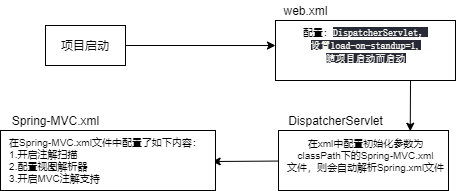

The diagram above was exported from draw.io. Its source (the exported page's mxGraphModel, read from the mxfile embedded in the PNG):
<mxGraphModel dx="665" dy="341" grid="1" gridSize="10" guides="1" tooltips="1" connect="1" arrows="1" fold="1" page="1" pageScale="1" pageWidth="1600" pageHeight="1200" math="0" shadow="0">
  <root>
    <mxCell id="0" />
    <mxCell id="1" parent="0" />
    <mxCell id="16" value="web.xml" style="text;html=1;align=center;verticalAlign=middle;resizable=0;points=[];autosize=1;strokeColor=none;" vertex="1" parent="1">
      <mxGeometry x="300" y="50" width="60" height="20" as="geometry" />
    </mxCell>
    <mxCell id="32" style="edgeStyle=none;html=1;exitX=0.75;exitY=1;exitDx=0;exitDy=0;entryX=0.775;entryY=0.012;entryDx=0;entryDy=0;entryPerimeter=0;fontSize=10;" edge="1" parent="1" source="20" target="24">
      <mxGeometry relative="1" as="geometry" />
    </mxCell>
    <mxCell id="20" value="" style="rounded=0;whiteSpace=wrap;html=1;" vertex="1" parent="1">
      <mxGeometry x="300" y="70" width="180" height="60" as="geometry" />
    </mxCell>
    <mxCell id="21" value="&lt;font style=&quot;font-size: 10px;&quot;&gt;配置：&lt;/font&gt;&lt;span style=&quot;background-color: rgb(40, 42, 54); color: rgb(248, 248, 242); font-family: &amp;quot;jetbrains mono&amp;quot;, monospace; font-size: 10px;&quot;&gt;&lt;font style=&quot;font-size: 10px;&quot;&gt;DispatcherServlet，&lt;br style=&quot;font-size: 10px;&quot;&gt;设置load-on-standup=1,&lt;br style=&quot;font-size: 10px;&quot;&gt;随项目启动而启动&lt;/font&gt;&lt;br style=&quot;font-size: 10px;&quot;&gt;&lt;/span&gt;" style="text;html=1;align=center;verticalAlign=middle;resizable=0;points=[];autosize=1;strokeColor=none;fontSize=10;" vertex="1" parent="1">
      <mxGeometry x="320" y="75" width="140" height="40" as="geometry" />
    </mxCell>
    <mxCell id="30" style="edgeStyle=none;html=1;exitX=1;exitY=0.5;exitDx=0;exitDy=0;entryX=0;entryY=0.417;entryDx=0;entryDy=0;entryPerimeter=0;fontSize=10;" edge="1" parent="1" source="22" target="20">
      <mxGeometry relative="1" as="geometry" />
    </mxCell>
    <mxCell id="22" value="项目启动" style="rounded=0;whiteSpace=wrap;html=1;" vertex="1" parent="1">
      <mxGeometry x="70" y="75" width="80" height="40" as="geometry" />
    </mxCell>
    <mxCell id="33" style="edgeStyle=none;html=1;entryX=1.008;entryY=0.52;entryDx=0;entryDy=0;entryPerimeter=0;fontSize=10;" edge="1" parent="1" source="24" target="29">
      <mxGeometry relative="1" as="geometry" />
    </mxCell>
    <mxCell id="24" value="" style="rounded=0;whiteSpace=wrap;html=1;" vertex="1" parent="1">
      <mxGeometry x="303" y="180" width="170" height="60" as="geometry" />
    </mxCell>
    <mxCell id="25" value="DispatcherServlet" style="text;html=1;align=center;verticalAlign=middle;resizable=0;points=[];autosize=1;strokeColor=none;" vertex="1" parent="1">
      <mxGeometry x="305" y="160" width="110" height="20" as="geometry" />
    </mxCell>
    <mxCell id="26" value="&lt;font style=&quot;font-size: 10px;&quot;&gt;在xml中配置初始化参数为&lt;br style=&quot;font-size: 10px;&quot;&gt;classPath下的Spring-MVC.xml&lt;br style=&quot;font-size: 10px;&quot;&gt;文件，则会自动解析Spring.xml文件&lt;/font&gt;" style="text;html=1;align=center;verticalAlign=middle;resizable=0;points=[];autosize=1;strokeColor=none;fontSize=10;" vertex="1" parent="1">
      <mxGeometry x="305" y="185" width="170" height="40" as="geometry" />
    </mxCell>
    <mxCell id="27" value="" style="rounded=0;whiteSpace=wrap;html=1;" vertex="1" parent="1">
      <mxGeometry x="25" y="180" width="215" height="60" as="geometry" />
    </mxCell>
    <mxCell id="28" value="Spring-MVC.xml" style="text;html=1;align=center;verticalAlign=middle;resizable=0;points=[];autosize=1;strokeColor=none;" vertex="1" parent="1">
      <mxGeometry x="30" y="160" width="100" height="20" as="geometry" />
    </mxCell>
    <mxCell id="29" value="&lt;div style=&quot;text-align: left&quot;&gt;&lt;span&gt;在Spring-MVC.xml文件中配置了如下内容：&lt;/span&gt;&lt;/div&gt;&lt;div style=&quot;text-align: left&quot;&gt;&lt;span&gt;1.开启注解扫描&lt;/span&gt;&lt;/div&gt;&lt;div style=&quot;text-align: left&quot;&gt;&lt;span&gt;2.配置视图解析器&lt;/span&gt;&lt;/div&gt;&lt;div style=&quot;text-align: left&quot;&gt;&lt;span&gt;3.开启MVC注解支持&lt;/span&gt;&lt;/div&gt;" style="text;html=1;align=center;verticalAlign=middle;resizable=0;points=[];autosize=1;strokeColor=none;fontSize=10;" vertex="1" parent="1">
      <mxGeometry x="25" y="185" width="210" height="50" as="geometry" />
    </mxCell>
  </root>
</mxGraphModel>